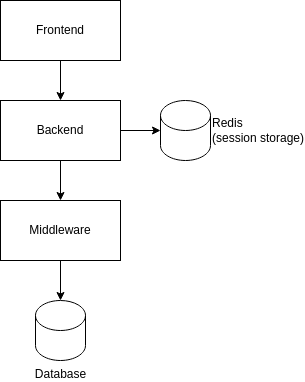

The diagram above was exported from draw.io. Its source (the exported page's mxGraphModel, read from the mxfile embedded in the PNG):
<mxGraphModel dx="843" dy="737" grid="1" gridSize="10" guides="1" tooltips="1" connect="1" arrows="1" fold="1" page="1" pageScale="1" pageWidth="827" pageHeight="583" math="0" shadow="0">
  <root>
    <mxCell id="0" />
    <mxCell id="1" parent="0" />
    <mxCell id="Uhaq6zmtSodPj8_zd_LX-1" style="edgeStyle=orthogonalEdgeStyle;rounded=0;orthogonalLoop=1;jettySize=auto;html=1;exitX=0.5;exitY=1;exitDx=0;exitDy=0;entryX=0.5;entryY=0;entryDx=0;entryDy=0;" edge="1" parent="1" source="Uhaq6zmtSodPj8_zd_LX-2" target="Uhaq6zmtSodPj8_zd_LX-5">
      <mxGeometry relative="1" as="geometry" />
    </mxCell>
    <mxCell id="Uhaq6zmtSodPj8_zd_LX-2" value="Frontend" style="rounded=0;whiteSpace=wrap;html=1;" vertex="1" parent="1">
      <mxGeometry x="200" y="40" width="120" height="60" as="geometry" />
    </mxCell>
    <mxCell id="Uhaq6zmtSodPj8_zd_LX-3" style="edgeStyle=orthogonalEdgeStyle;rounded=0;orthogonalLoop=1;jettySize=auto;html=1;exitX=1;exitY=0.5;exitDx=0;exitDy=0;entryX=0;entryY=0.5;entryDx=0;entryDy=0;entryPerimeter=0;" edge="1" parent="1" source="Uhaq6zmtSodPj8_zd_LX-5" target="Uhaq6zmtSodPj8_zd_LX-6">
      <mxGeometry relative="1" as="geometry" />
    </mxCell>
    <mxCell id="Uhaq6zmtSodPj8_zd_LX-10" style="edgeStyle=orthogonalEdgeStyle;rounded=0;orthogonalLoop=1;jettySize=auto;html=1;exitX=0.5;exitY=1;exitDx=0;exitDy=0;entryX=0.5;entryY=0;entryDx=0;entryDy=0;entryPerimeter=0;" edge="1" parent="1" source="Uhaq6zmtSodPj8_zd_LX-5" target="Uhaq6zmtSodPj8_zd_LX-9">
      <mxGeometry relative="1" as="geometry" />
    </mxCell>
    <mxCell id="Uhaq6zmtSodPj8_zd_LX-5" value="Backend" style="rounded=0;whiteSpace=wrap;html=1;" vertex="1" parent="1">
      <mxGeometry x="200" y="140" width="120" height="60" as="geometry" />
    </mxCell>
    <mxCell id="Uhaq6zmtSodPj8_zd_LX-6" value="&lt;span&gt;Redis&lt;/span&gt;&lt;br&gt;&lt;span&gt;(session storage)&lt;/span&gt;" style="shape=cylinder3;html=1;boundedLbl=1;backgroundOutline=1;size=15;labelPosition=right;verticalLabelPosition=middle;align=left;verticalAlign=middle;" vertex="1" parent="1">
      <mxGeometry x="360" y="140" width="50" height="60" as="geometry" />
    </mxCell>
    <mxCell id="Uhaq6zmtSodPj8_zd_LX-9" value="Database" style="shape=cylinder3;html=1;boundedLbl=1;backgroundOutline=1;size=15;labelPosition=center;verticalLabelPosition=bottom;align=center;verticalAlign=top;" vertex="1" parent="1">
      <mxGeometry x="235" y="240" width="50" height="60" as="geometry" />
    </mxCell>
  </root>
</mxGraphModel>